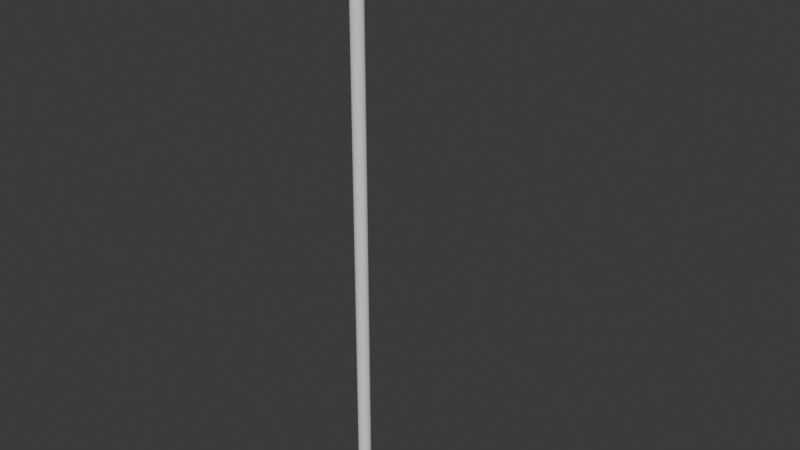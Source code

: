 # Source: flag.blend  (saved by Blender 4.3.34; exported with 4.5.12 LTS)
import bpy
from mathutils import Matrix  # noqa: F401  (used for matrix-valued properties, if any)

bpy.ops.wm.read_factory_settings(use_empty=True)
scene = bpy.context.scene
scene.name = 'Scene'

# ---- collections
col_collection = bpy.data.collections.new('Collection'); scene.collection.children.link(col_collection)

# ---- world
world_world = bpy.data.worlds.new('World'); scene.world = world_world
world_world.use_nodes = True; world_world.node_tree.nodes.clear()
_N = world_world.node_tree.nodes; _L = world_world.node_tree.links
n0 = _N.new('ShaderNodeOutputWorld'); n0.name = 'World Output'; n0.location = (300, 300)
n1 = _N.new('ShaderNodeBackground'); n1.name = 'Background'; n1.location = (10, 300)
n1.inputs[0].default_value = (0.05088, 0.05088, 0.05088, 1.0)
_L.new(n1.outputs[0], n0.inputs[0])
n0.is_active_output = True
world_world.color = (0.05088, 0.05088, 0.05088)
world_world.sun_shadow_jitter_overblur = 0.0

# ---- meshes
me_cylinder = bpy.data.meshes.new('Cylinder')
me_cylinder.from_pydata([(0.0, 1.0, -1.0), (0.0, 1.0, 1.0), (0.1951, 0.9808, -1.0), (0.1951, 0.9808, 1.0), (0.3827, 0.9239, -1.0), (0.3827, 0.9239, 1.0), (0.5556, 0.8315, -1.0), (0.5556, 0.8315, 1.0), (0.7071, 0.7071, -1.0), (0.7071, 0.7071, 1.0), (0.8315, 0.5556, -1.0), (0.8315, 0.5556, 1.0), (0.9239, 0.3827, -1.0), (0.9239, 0.3827, 1.0), (0.9808, 0.1951, -1.0), (0.9808, 0.1951, 1.0), (1.0, 0.0, -1.0), (1.0, 0.0, 1.0), (0.9808, -0.1951, -1.0), (0.9808, -0.1951, 1.0), (0.9239, -0.3827, -1.0), (0.9239, -0.3827, 1.0), (0.8315, -0.5556, -1.0), (0.8315, -0.5556, 1.0), (0.7071, -0.7071, -1.0), (0.7071, -0.7071, 1.0), (0.5556, -0.8315, -1.0), (0.5556, -0.8315, 1.0), (0.3827, -0.9239, -1.0), (0.3827, -0.9239, 1.0), (0.1951, -0.9808, -1.0), (0.1951, -0.9808, 1.0), (0.0, -1.0, -1.0), (0.0, -1.0, 1.0), (-0.1951, -0.9808, -1.0), (-0.1951, -0.9808, 1.0), (-0.3827, -0.9239, -1.0), (-0.3827, -0.9239, 1.0), (-0.5556, -0.8315, -1.0), (-0.5556, -0.8315, 1.0), (-0.7071, -0.7071, -1.0), (-0.7071, -0.7071, 1.0), (-0.8315, -0.5556, -1.0), (-0.8315, -0.5556, 1.0), (-0.9239, -0.3827, -1.0), (-0.9239, -0.3827, 1.0), (-0.9808, -0.1951, -1.0), (-0.9808, -0.1951, 1.0), (-1.0, 0.0, -1.0), (-1.0, 0.0, 1.0), (-0.9808, 0.1951, -1.0), (-0.9808, 0.1951, 1.0), (-0.9239, 0.3827, -1.0), (-0.9239, 0.3827, 1.0), (-0.8315, 0.5556, -1.0), (-0.8315, 0.5556, 1.0), (-0.7071, 0.7071, -1.0), (-0.7071, 0.7071, 1.0), (-0.5556, 0.8315, -1.0), (-0.5556, 0.8315, 1.0), (-0.3827, 0.9239, -1.0), (-0.3827, 0.9239, 1.0), (-0.1951, 0.9808, -1.0), (-0.1951, 0.9808, 1.0)], [], [(0, 1, 3, 2), (2, 3, 5, 4), (4, 5, 7, 6), (6, 7, 9, 8), (8, 9, 11, 10), (10, 11, 13, 12), (12, 13, 15, 14), (14, 15, 17, 16), (16, 17, 19, 18), (18, 19, 21, 20), (20, 21, 23, 22), (22, 23, 25, 24), (24, 25, 27, 26), (26, 27, 29, 28), (28, 29, 31, 30), (30, 31, 33, 32), (32, 33, 35, 34), (34, 35, 37, 36), (36, 37, 39, 38), (38, 39, 41, 40), (40, 41, 43, 42), (42, 43, 45, 44), (44, 45, 47, 46), (46, 47, 49, 48), (48, 49, 51, 50), (50, 51, 53, 52), (52, 53, 55, 54), (54, 55, 57, 56), (56, 57, 59, 58), (58, 59, 61, 60), (3, 1, 63, 61, 59, 57, 55, 53, 51, 49, 47, 45, 43, 41, 39, 37, 35, 33, 31, 29, 27, 25, 23, 21, 19, 17, 15, 13, 11, 9, 7, 5), (60, 61, 63, 62), (62, 63, 1, 0), (0, 2, 4, 6, 8, 10, 12, 14, 16, 18, 20, 22, 24, 26, 28, 30, 32, 34, 36, 38, 40, 42, 44, 46, 48, 50, 52, 54, 56, 58, 60, 62)])
_uv = me_cylinder.uv_layers.new(name='UVMap')
_uv.uv.foreach_set('vector', [1.0, 0.5, 1.0, 1.0, 0.9688, 1.0, 0.9688, 0.5, 0.9688, 0.5, 0.9688, 1.0, 0.9375, 1.0, 0.9375, 0.5, 0.9375, 0.5, 0.9375, 1.0, 0.9062, 1.0, 0.9062, 0.5, 0.9062, 0.5, 0.9062, 1.0, 0.875, 1.0, 0.875, 0.5, 0.875, 0.5, 0.875, 1.0, 0.8438, 1.0, 0.8438, 0.5, 0.8438, 0.5, 0.8438, 1.0, 0.8125, 1.0, 0.8125, 0.5, 0.8125, 0.5, 0.8125, 1.0, 0.7812, 1.0, 0.7812, 0.5, 0.7812, 0.5, 0.7812, 1.0, 0.75, 1.0, 0.75, 0.5, 0.75, 0.5, 0.75, 1.0, 0.7188, 1.0, 0.7188, 0.5, 0.7188, 0.5, 0.7188, 1.0, 0.6875, 1.0, 0.6875, 0.5, 0.6875, 0.5, 0.6875, 1.0, 0.6562, 1.0, 0.6562, 0.5, 0.6562, 0.5, 0.6562, 1.0, 0.625, 1.0, 0.625, 0.5, 0.625, 0.5, 0.625, 1.0, 0.5938, 1.0, 0.5938, 0.5, 0.5938, 0.5, 0.5938, 1.0, 0.5625, 1.0, 0.5625, 0.5, 0.5625, 0.5, 0.5625, 1.0, 0.5312, 1.0, 0.5312, 0.5, 0.5312, 0.5, 0.5312, 1.0, 0.5, 1.0, 0.5, 0.5, 0.5, 0.5, 0.5, 1.0, 0.4688, 1.0, 0.4688, 0.5, 0.4688, 0.5, 0.4688, 1.0, 0.4375, 1.0, 0.4375, 0.5, 0.4375, 0.5, 0.4375, 1.0, 0.4062, 1.0, 0.4062, 0.5, 0.4062, 0.5, 0.4062, 1.0, 0.375, 1.0, 0.375, 0.5, 0.375, 0.5, 0.375, 1.0, 0.3438, 1.0, 0.3438, 0.5, 0.3438, 0.5, 0.3438, 1.0, 0.3125, 1.0, 0.3125, 0.5, 0.3125, 0.5, 0.3125, 1.0, 0.2812, 1.0, 0.2812, 0.5, 0.2812, 0.5, 0.2812, 1.0, 0.25, 1.0, 0.25, 0.5, 0.25, 0.5, 0.25, 1.0, 0.2188, 1.0, 0.2188, 0.5, 0.2188, 0.5, 0.2188, 1.0, 0.1875, 1.0, 0.1875, 0.5, 0.1875, 0.5, 0.1875, 1.0, 0.1562, 1.0, 0.1562, 0.5, 0.1562, 0.5, 0.1562, 1.0, 0.125, 1.0, 0.125, 0.5, 0.125, 0.5, 0.125, 1.0, 0.09375, 1.0, 0.09375, 0.5, 0.09375, 0.5, 0.09375, 1.0, 0.0625, 1.0, 0.0625, 0.5, 0.2968, 0.4854, 0.25, 0.49, 0.2032, 0.4854, 0.1582, 0.4717, 0.1167, 0.4496, 0.08029, 0.4197, 0.05045, 0.3833, 0.02827, 0.3418, 0.01461, 0.2968, 0.01, 0.25, 0.01461, 0.2032, 0.02827, 0.1582, 0.05045, 0.1167, 0.08029, 0.08029, 0.1167, 0.05045, 0.1582, 0.02827, 0.2032, 0.01461, 0.25, 0.01, 0.2968, 0.01461, 0.3418, 0.02827, 0.3833, 0.05045, 0.4197, 0.08029, 0.4496, 0.1167, 0.4717, 0.1582, 0.4854, 0.2032, 0.49, 0.25, 0.4854, 0.2968, 0.4717, 0.3418, 0.4496, 0.3833, 0.4197, 0.4197, 0.3833, 0.4496, 0.3418, 0.4717, 0.0625, 0.5, 0.0625, 1.0, 0.03125, 1.0, 0.03125, 0.5, 0.03125, 0.5, 0.03125, 1.0, 0.0, 1.0, 0.0, 0.5, 0.75, 0.49, 0.7968, 0.4854, 0.8418, 0.4717, 0.8833, 0.4496, 0.9197, 0.4197, 0.9496, 0.3833, 0.9717, 0.3418, 0.9854, 0.2968, 0.99, 0.25, 0.9854, 0.2032, 0.9717, 0.1582, 0.9496, 0.1167, 0.9197, 0.08029, 0.8833, 0.05045, 0.8418, 0.02827, 0.7968, 0.01461, 0.75, 0.01, 0.7032, 0.01461, 0.6582, 0.02827, 0.6167, 0.05045, 0.5803, 0.08029, 0.5504, 0.1167, 0.5283, 0.1582, 0.5146, 0.2032, 0.51, 0.25, 0.5146, 0.2968, 0.5283, 0.3418, 0.5504, 0.3833, 0.5803, 0.4197, 0.6167, 0.4496, 0.6582, 0.4717, 0.7032, 0.4854])
me_cylinder.update()
me_plane = bpy.data.meshes.new('Plane')
me_plane.from_pydata([(-1.0, -1.752, 0.05704), (1.0, -1.752, 0.05704), (-1.0, 1.752, 0.05704), (1.0, 1.752, 0.05704), (-1.0, 1.752, -0.05704), (-1.0, -1.752, -0.05704), (1.0, -1.752, -0.05704), (1.0, 1.752, -0.05704)], [], [(0, 2, 3, 1), (5, 6, 7, 4), (0, 1, 6, 5), (1, 3, 7, 6), (2, 0, 5, 4), (3, 2, 4, 7)])
_uv = me_plane.uv_layers.new(name='UVMap')
_uv.uv.foreach_set('vector', [0.0, 0.0, 0.0, 1.0, 1.0, 1.0, 1.0, 0.0, 0.0, 0.0, 1.0, 0.0, 1.0, 1.0, 0.0, 1.0, 0.0, 0.0, 1.0, 0.0, 1.0, 0.0, 0.0, 0.0, 1.0, 0.0, 1.0, 1.0, 1.0, 1.0, 1.0, 0.0, 0.0, 1.0, 0.0, 0.0, 0.0, 0.0, 0.0, 1.0, 1.0, 1.0, 0.0, 1.0, 0.0, 1.0, 1.0, 1.0])
me_plane.update()

# ---- objects
ob_cylinder = bpy.data.objects.new('Cylinder', me_cylinder)
ob_plane = bpy.data.objects.new('Plane', me_plane)

# ---- transforms, parenting, visibility, modifiers, constraints
ob_cylinder.location = (0.0, 0.0, 0.0)
ob_cylinder.scale = (0.2, 0.2, 10.0)
ob_plane.location = (0.0, 1.925, 9.0)
ob_plane.rotation_euler = (0.0, 1.571, 0.0)

# ---- collection membership
col_collection.objects.link(ob_cylinder)
col_collection.objects.link(ob_plane)

# ---- scene / render settings (as saved in the file)
scene.frame_start = 1; scene.frame_end = 250; scene.frame_set(1)
scene.render.engine = 'BLENDER_EEVEE_NEXT'
bpy.context.view_layer.update()

# ---- added for rendering (the .blend has no active camera and no usable light): camera, sun
cam_auto = bpy.data.cameras.new('AutoCamera')
cam_auto.lens = 50.0
cam_auto.sensor_width = 36.0
cam_auto.clip_end = 1000.0
ob_auto_camera = bpy.data.objects.new('AutoCamera', cam_auto)
scene.collection.objects.link(ob_auto_camera)
ob_auto_camera.location = (18.8525, -20.8847, 15.082)
ob_auto_camera.rotation_euler = (1.09748, -7.21219e-08, 0.694738)
scene.camera = ob_auto_camera
light_auto_sun = bpy.data.lights.new('AutoSun', 'SUN')
light_auto_sun.energy = 3.0
light_auto_sun.angle = 0.0523599
ob_auto_sun = bpy.data.objects.new('AutoSun', light_auto_sun)
scene.collection.objects.link(ob_auto_sun)
ob_auto_sun.rotation_euler = (0.872665, 0.174533, 0.523599)
bpy.context.view_layer.update()
